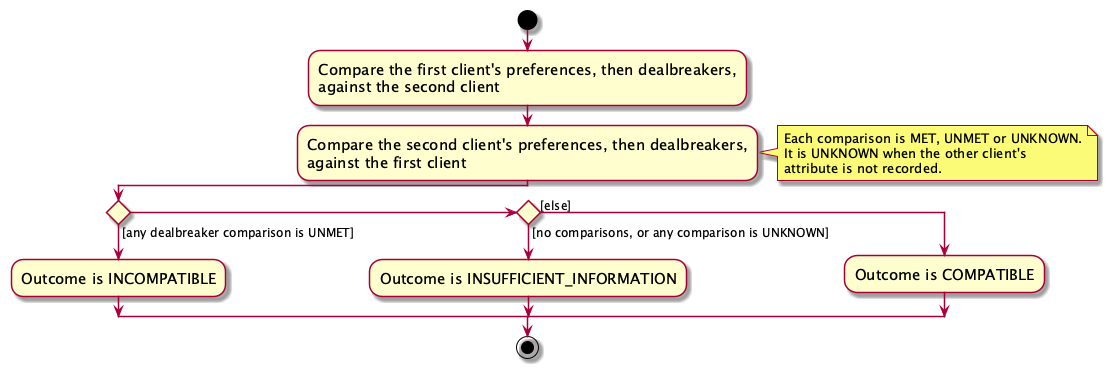

The diagram above was rendered by PlantUML. Its source (embedded in the PNG):
@startuml
skin rose
skinparam ActivityFontSize 15
skinparam ArrowFontSize 12
start
:Compare the first client's preferences, then dealbreakers,
against the second client;
:Compare the second client's preferences, then dealbreakers,
against the first client;
note right
Each comparison is MET, UNMET or UNKNOWN.
It is UNKNOWN when the other client's
attribute is not recorded.
end note

'Since the beta syntax does not support placing the condition outside the
'diamond we place it as the true branch instead.

if () then ([any dealbreaker comparison is UNMET])
    :Outcome is INCOMPATIBLE;
elseif () then ([no comparisons, or any comparison is UNKNOWN])
    :Outcome is INSUFFICIENT_INFORMATION;
else ([else])
    :Outcome is COMPATIBLE;
endif
stop
@enduml